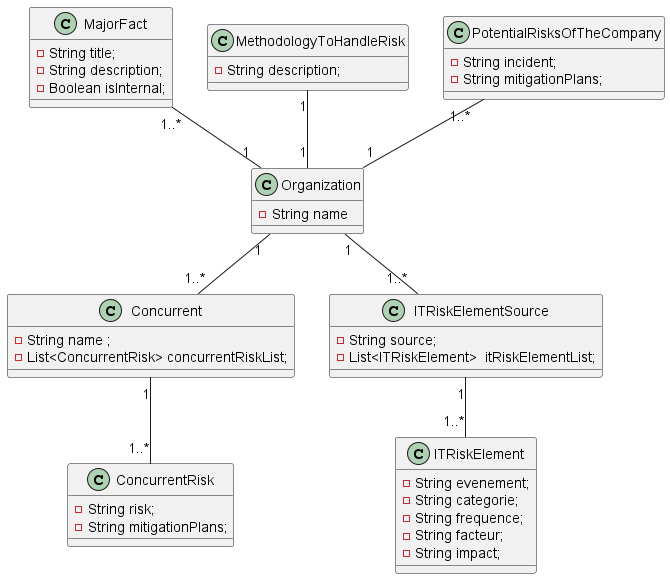

The diagram above was rendered by PlantUML. Its source (embedded in the PNG):
@startuml


class Organization {
     -String name
}

class Concurrent {
    - String name ;
    - List<ConcurrentRisk> concurrentRiskList;
    }
 class ConcurrentRisk {
    - String risk;
    -  String mitigationPlans;

    }

class ITRiskElement {

    - String evenement;
    - String categorie;
    - String frequence;
    - String facteur;
    - String impact;
    }

class ITRiskElementSource {
    - String source;
    - List<ITRiskElement>  itRiskElementList;
}

class MajorFact {
    - String title;
    -  String description;
    -  Boolean isInternal;
}



class MethodologyToHandleRisk {
    -  String description;
}


class PotentialRisksOfTheCompany {
    - String incident;
    -  String mitigationPlans;
}

MethodologyToHandleRisk "1" -- "1" Organization
PotentialRisksOfTheCompany "1..*" -- "1" Organization
MajorFact "1..*" -- "1" Organization
Organization "1" -- "1..*" ITRiskElementSource
ITRiskElementSource "1" -- "1..*" ITRiskElement
Organization "1" -- "1..*" Concurrent
Concurrent "1" -- "1..*" ConcurrentRisk

@enduml